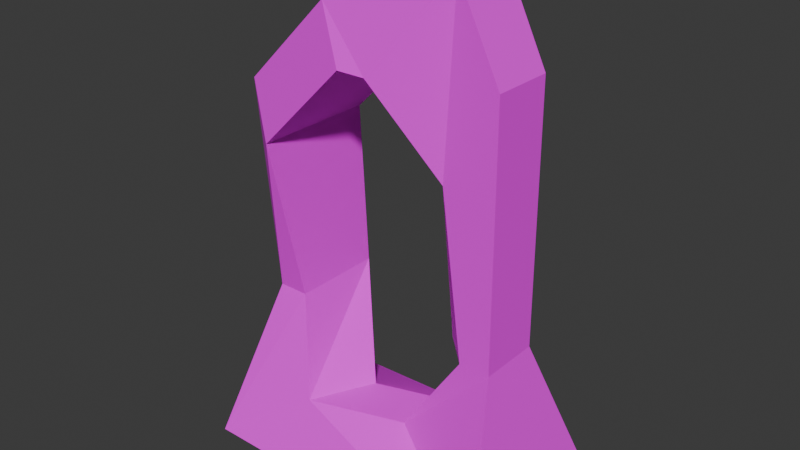 # Source: portal.blend  (saved by Blender 4.4.32; exported with 4.5.12 LTS)
import bpy
from mathutils import Matrix  # noqa: F401  (used for matrix-valued properties, if any)

bpy.ops.wm.read_factory_settings(use_empty=True)
scene = bpy.context.scene
scene.name = 'Scene'

# ---- images (referenced by path relative to the original .blend; pixels are not part of the script)
import os
ASSET_DIR = os.environ.get("B2B_ASSET_DIR", "")  # directory of the original .blend (textures are referenced by path, not embedded)
HERE = os.path.dirname(os.path.abspath(__file__))  # packed textures are extracted next to this script under _unpacked/

def load_image(name, relpath, width, height, colorspace="sRGB"):
    """Load a texture the original file referenced (path relative to the .blend, or extracted next to this script)."""
    p = next((c for c in (os.path.join(HERE, relpath), os.path.join(ASSET_DIR, relpath)) if relpath and os.path.exists(c)), "")
    if p:
        img = bpy.data.images.load(p, check_existing=True)
        img.name = name
    else:  # same state as the original file: an image datablock whose file is absent (Cycles renders it pink)
        img = bpy.data.images.new(name, width, height)
        img.source = "FILE"
        img.filepath = "//" + (relpath or name)
    img.colorspace_settings.name = colorspace
    return img
img_portal = load_image('portal', 'portal.png', 1024, 1024, 'sRGB')

# ---- materials (node trees are filled in below, after node groups)
mat_portal = bpy.data.materials.new('portal')
mat_portal.alpha_threshold = 0.0
mat_portal.roughness = 0.5
mat_portal.line_color = (0.0, 0.0, 0.0, 1.0)

# ---- material node trees
mat_portal.use_nodes = True; mat_portal.node_tree.nodes.clear()
_N = mat_portal.node_tree.nodes; _L = mat_portal.node_tree.links
n0 = _N.new('ShaderNodeOutputMaterial'); n0.name = 'Material Output'; n0.location = (300, 300)
n1 = _N.new('ShaderNodeBsdfPrincipled'); n1.name = 'Principled BSDF'; n1.location = (10, 300)
n1.inputs[2].default_value = 1.0
n1.inputs[3].default_value = 1.45
n2 = _N.new('ShaderNodeTexImage'); n2.name = 'Image Texture'; n2.location = (-342, 286)
n2.image = img_portal
_L.new(n1.outputs[0], n0.inputs[0])
_L.new(n2.outputs[0], n1.inputs[0])
_L.new(n2.outputs[1], n1.inputs[4])
n0.is_active_output = True

# ---- world
world_world = bpy.data.worlds.new('World'); scene.world = world_world
world_world.use_nodes = True; world_world.node_tree.nodes.clear()
_N = world_world.node_tree.nodes; _L = world_world.node_tree.links
n0 = _N.new('ShaderNodeOutputWorld'); n0.name = 'World Output'; n0.location = (300, 300)
n1 = _N.new('ShaderNodeBackground'); n1.name = 'Background'; n1.location = (10, 300)
n1.inputs[0].default_value = (0.05088, 0.05088, 0.05088, 1.0)
_L.new(n1.outputs[0], n0.inputs[0])
n0.is_active_output = True
world_world.color = (0.05088, 0.05088, 0.05088)
world_world.sun_shadow_jitter_overblur = 0.0

# ---- meshes
me_portal = bpy.data.meshes.new('portal')
me_portal.from_pydata([(-5.0, -3.0, -1.0), (-2.0, -2.0, 1.0), (-5.0, 3.0, -1.0), (-1.0, 0.0, 1.0), (5.0, -3.0, -1.0), (1.0, -1.0, 1.0), (5.0, 3.0, -1.0), (2.0, 1.0, 1.0), (2.0, 0.0, 4.0), (4.0, 1.0, 4.0), (4.0, -1.0, 4.0), (3.0, -1.0, 4.0), (-4.0, 2.0, 4.0), (-4.0, -1.0, 4.0), (-3.0, -1.0, 4.0), (-3.0, 2.0, 4.0), (-4.707, 1.0, 10.71), (-4.707, -1.0, 10.71), (-3.293, -2.0, 9.293), (-3.293, 2.0, 9.293), (3.293, 2.0, 9.293), (3.977, 1.0, 12.24), (3.977, -1.0, 12.24), (2.293, -1.0, 9.293), (-1.879, 1.0, 13.54), (-1.879, -1.0, 13.54), (-0.4645, -2.0, 12.12), (-0.4645, 2.0, 12.12), (0.4645, 2.0, 12.12), (2.609, 1.0, 15.0), (2.609, -1.0, 15.0), (0.4645, -2.0, 12.12)], [], [(1, 3, 15, 14), (2, 3, 7, 6), (7, 5, 11, 8), (4, 5, 1, 0), (2, 6, 4, 0), (7, 3, 1, 5), (8, 11, 23, 20), (6, 7, 8, 9), (5, 4, 10, 11), (4, 6, 9, 10), (15, 12, 16, 19), (2, 0, 13, 12), (3, 2, 12, 15), (0, 1, 14, 13), (19, 16, 24, 27), (13, 14, 18, 17), (14, 15, 19, 18), (12, 13, 17, 16), (20, 23, 31, 28), (9, 8, 20, 21), (11, 10, 22, 23), (10, 9, 21, 22), (25, 26, 31, 30), (17, 18, 26, 25), (18, 19, 27, 26), (16, 17, 25, 24), (26, 27, 28, 31), (21, 20, 28, 29), (23, 22, 30, 31), (22, 21, 29, 30), (24, 29, 28, 27), (24, 25, 30, 29)])
_uv = me_portal.uv_layers.new(name='UVMap')
_uv.uv.foreach_set('vector', [0.8394, 0.7386, 0.9253, 0.7503, 0.9481, 0.9085, 0.8394, 0.8672, 0.2341, 0.0004942, 0.376, 0.1535, 0.3438, 0.2719, 0.2341, 0.3881, 0.3747, 0.8592, 0.4614, 0.8581, 0.4614, 0.9979, 0.411, 0.9764, 0.377, 0.0004942, 0.491, 0.1523, 0.4637, 0.2719, 0.377, 0.3881, 0.2331, 0.0004942, 0.2331, 0.3882, 0.0004943, 0.3882, 0.0004943, 0.0004943, 0.3587, 0.3891, 0.3587, 0.5117, 0.2974, 0.573, 0.2974, 0.4504, 0.174, 0.3943, 0.2286, 0.3892, 0.2286, 0.5962, 0.1067, 0.609, 0.1057, 0.6299, 0.0004943, 0.5095, 0.02381, 0.3892, 0.1057, 0.4175, 0.9099, 0.0004942, 0.9099, 0.1904, 0.7525, 0.04796, 0.7708, 0.0138, 0.6407, 0.7872, 0.6407, 0.5546, 0.8384, 0.6321, 0.8384, 0.7096, 0.5107, 0.3471, 0.549, 0.3527, 0.549, 0.617, 0.492, 0.5517, 0.6407, 0.5536, 0.6407, 0.321, 0.8384, 0.3986, 0.8384, 0.5149, 0.1653, 0.6309, 0.1653, 0.8396, 0.0004943, 0.7239, 0.01622, 0.6884, 0.7515, 0.22, 0.6526, 0.1138, 0.7134, 0.0004943, 0.7515, 0.007649, 0.6372, 0.9806, 0.5505, 0.9806, 0.5505, 0.8255, 0.6372, 0.8255, 0.2341, 0.3957, 0.2723, 0.3891, 0.2964, 0.5968, 0.2341, 0.6571, 0.4135, 0.6516, 0.5298, 0.6516, 0.5298, 0.8571, 0.3747, 0.8571, 0.491, 0.6506, 0.3747, 0.6506, 0.3747, 0.3891, 0.4523, 0.3891, 0.1555, 0.8406, 0.1311, 0.9607, 0.0004942, 0.9995, 0.0004942, 0.8444, 0.492, 0.03115, 0.5731, 0.0004942, 0.5731, 0.2255, 0.5459, 0.3461, 0.6129, 0.6404, 0.5741, 0.6405, 0.5741, 0.321, 0.6397, 0.4352, 0.6516, 0.32, 0.5741, 0.32, 0.5741, 0.0004943, 0.6516, 0.0004943, 0.5505, 0.6415, 0.63, 0.6762, 0.6397, 0.7109, 0.5505, 0.8245, 0.9976, 0.1556, 0.9109, 0.1556, 0.9109, 0.0004942, 0.9976, 0.0004942, 0.3651, 0.8407, 0.3651, 0.9958, 0.21, 0.9958, 0.21, 0.8407, 0.9885, 0.3116, 0.9109, 0.3116, 0.9109, 0.1566, 0.9885, 0.1566, 0.1926, 0.7651, 0.1926, 0.61, 0.2286, 0.61, 0.2286, 0.7651, 0.6768, 0.8503, 0.7836, 0.7882, 0.7836, 0.9432, 0.6407, 0.9641, 0.2341, 0.8398, 0.2577, 0.7102, 0.3651, 0.6581, 0.3651, 0.8026, 0.7525, 0.1914, 0.83, 0.1914, 0.83, 0.3108, 0.7525, 0.3108, 0.9286, 0.321, 0.9286, 0.504, 0.8394, 0.3903, 0.8491, 0.3557, 0.8394, 0.5546, 0.9169, 0.5546, 0.9169, 0.7376, 0.8394, 0.7376])
me_portal.materials.append(mat_portal)
me_portal.update()

# ---- objects
ob_portal = bpy.data.objects.new('portal', me_portal)

# ---- transforms, parenting, visibility, modifiers, constraints
ob_portal.location = (0.0, 0.0, 0.0)

# ---- collection membership
scene.collection.objects.link(ob_portal)

# ---- scene / render settings (as saved in the file)
scene.frame_start = 1; scene.frame_end = 250; scene.frame_set(1)
scene.render.engine = 'BLENDER_EEVEE_NEXT'
bpy.context.view_layer.update()

# ---- added for rendering (the .blend has no active camera and no usable light): camera, sun
cam_auto = bpy.data.cameras.new('AutoCamera')
cam_auto.lens = 50.0
cam_auto.sensor_width = 36.0
cam_auto.clip_end = 1000.0
ob_auto_camera = bpy.data.objects.new('AutoCamera', cam_auto)
scene.collection.objects.link(ob_auto_camera)
ob_auto_camera.location = (18.319, -21.9828, 21.6556)
ob_auto_camera.rotation_euler = (1.09748, -7.21219e-08, 0.694738)
scene.camera = ob_auto_camera
light_auto_sun = bpy.data.lights.new('AutoSun', 'SUN')
light_auto_sun.energy = 3.0
light_auto_sun.angle = 0.0523599
ob_auto_sun = bpy.data.objects.new('AutoSun', light_auto_sun)
scene.collection.objects.link(ob_auto_sun)
ob_auto_sun.rotation_euler = (0.872665, 0.174533, 0.523599)
bpy.context.view_layer.update()
